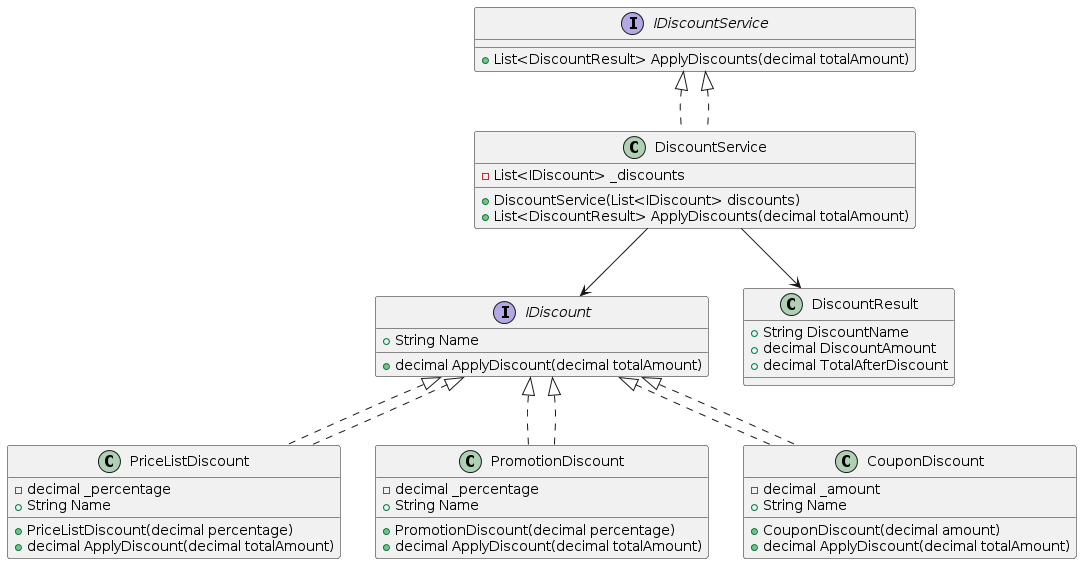

The diagram above was rendered by PlantUML. Its source (embedded in the PNG):
@startuml
' Define interfaces
interface IDiscount {
    +String Name
    +decimal ApplyDiscount(decimal totalAmount)
}

interface IDiscountService {
    +List<DiscountResult> ApplyDiscounts(decimal totalAmount)
}

' Define classes implementing IDiscount
class PriceListDiscount implements IDiscount {
    -decimal _percentage
    +PriceListDiscount(decimal percentage)
    +String Name
    +decimal ApplyDiscount(decimal totalAmount)
}

class PromotionDiscount implements IDiscount {
    -decimal _percentage
    +PromotionDiscount(decimal percentage)
    +String Name
    +decimal ApplyDiscount(decimal totalAmount)
}

class CouponDiscount implements IDiscount {
    -decimal _amount
    +CouponDiscount(decimal amount)
    +String Name
    +decimal ApplyDiscount(decimal totalAmount)
}

' Define DiscountResult class
class DiscountResult {
    +String DiscountName
    +decimal DiscountAmount
    +decimal TotalAfterDiscount
}

' Define DiscountService class implementing IDiscountService
class DiscountService implements IDiscountService {
    -List<IDiscount> _discounts
    +DiscountService(List<IDiscount> discounts)
    +List<DiscountResult> ApplyDiscounts(decimal totalAmount)
}

' Relationships
IDiscount <|.. PriceListDiscount
IDiscount <|.. PromotionDiscount
IDiscount <|.. CouponDiscount

IDiscountService <|.. DiscountService

DiscountService --> IDiscount
DiscountService --> DiscountResult
@enduml